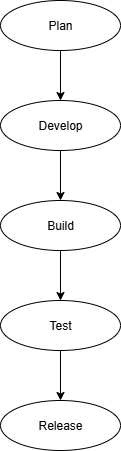

The diagram above was exported from draw.io. Its source (the exported page's mxGraphModel, read from the mxfile embedded in the PNG):
<mxGraphModel dx="1042" dy="1662" grid="1" gridSize="10" guides="1" tooltips="1" connect="1" arrows="1" fold="1" page="1" pageScale="1" pageWidth="850" pageHeight="1100" math="0" shadow="0">
  <root>
    <mxCell id="0" />
    <mxCell id="1" parent="0" />
    <mxCell id="-n0OGKEDR938g9gwRxxP-1" value="Plan" style="ellipse;whiteSpace=wrap;html=1;" vertex="1" parent="1">
      <mxGeometry x="320" y="-20" width="120" height="50" as="geometry" />
    </mxCell>
    <mxCell id="-n0OGKEDR938g9gwRxxP-2" value="Develop" style="ellipse;whiteSpace=wrap;html=1;" vertex="1" parent="1">
      <mxGeometry x="320" y="80" width="120" height="50" as="geometry" />
    </mxCell>
    <mxCell id="-n0OGKEDR938g9gwRxxP-3" value="Build" style="ellipse;whiteSpace=wrap;html=1;" vertex="1" parent="1">
      <mxGeometry x="320" y="180" width="120" height="50" as="geometry" />
    </mxCell>
    <mxCell id="-n0OGKEDR938g9gwRxxP-4" value="Test" style="ellipse;whiteSpace=wrap;html=1;" vertex="1" parent="1">
      <mxGeometry x="320" y="280" width="120" height="50" as="geometry" />
    </mxCell>
    <mxCell id="-n0OGKEDR938g9gwRxxP-5" value="Release" style="ellipse;whiteSpace=wrap;html=1;" vertex="1" parent="1">
      <mxGeometry x="320" y="380" width="120" height="50" as="geometry" />
    </mxCell>
    <mxCell id="-n0OGKEDR938g9gwRxxP-6" value="" style="endArrow=classic;html=1;rounded=0;exitX=0.5;exitY=1;exitDx=0;exitDy=0;entryX=0.5;entryY=0;entryDx=0;entryDy=0;" edge="1" parent="1" source="-n0OGKEDR938g9gwRxxP-1" target="-n0OGKEDR938g9gwRxxP-2">
      <mxGeometry width="50" height="50" relative="1" as="geometry">
        <mxPoint x="390" y="270" as="sourcePoint" />
        <mxPoint x="440" y="220" as="targetPoint" />
      </mxGeometry>
    </mxCell>
    <mxCell id="-n0OGKEDR938g9gwRxxP-7" value="" style="endArrow=classic;html=1;rounded=0;exitX=0.5;exitY=1;exitDx=0;exitDy=0;entryX=0.5;entryY=0;entryDx=0;entryDy=0;" edge="1" parent="1" source="-n0OGKEDR938g9gwRxxP-2" target="-n0OGKEDR938g9gwRxxP-3">
      <mxGeometry width="50" height="50" relative="1" as="geometry">
        <mxPoint x="390" y="270" as="sourcePoint" />
        <mxPoint x="440" y="220" as="targetPoint" />
      </mxGeometry>
    </mxCell>
    <mxCell id="-n0OGKEDR938g9gwRxxP-8" value="" style="endArrow=classic;html=1;rounded=0;exitX=0.5;exitY=1;exitDx=0;exitDy=0;entryX=0.5;entryY=0;entryDx=0;entryDy=0;" edge="1" parent="1" source="-n0OGKEDR938g9gwRxxP-3" target="-n0OGKEDR938g9gwRxxP-4">
      <mxGeometry width="50" height="50" relative="1" as="geometry">
        <mxPoint x="390" y="270" as="sourcePoint" />
        <mxPoint x="440" y="220" as="targetPoint" />
      </mxGeometry>
    </mxCell>
    <mxCell id="-n0OGKEDR938g9gwRxxP-9" value="" style="endArrow=classic;html=1;rounded=0;exitX=0.5;exitY=1;exitDx=0;exitDy=0;entryX=0.5;entryY=0;entryDx=0;entryDy=0;" edge="1" parent="1" source="-n0OGKEDR938g9gwRxxP-4" target="-n0OGKEDR938g9gwRxxP-5">
      <mxGeometry width="50" height="50" relative="1" as="geometry">
        <mxPoint x="390" y="270" as="sourcePoint" />
        <mxPoint x="440" y="220" as="targetPoint" />
      </mxGeometry>
    </mxCell>
  </root>
</mxGraphModel>